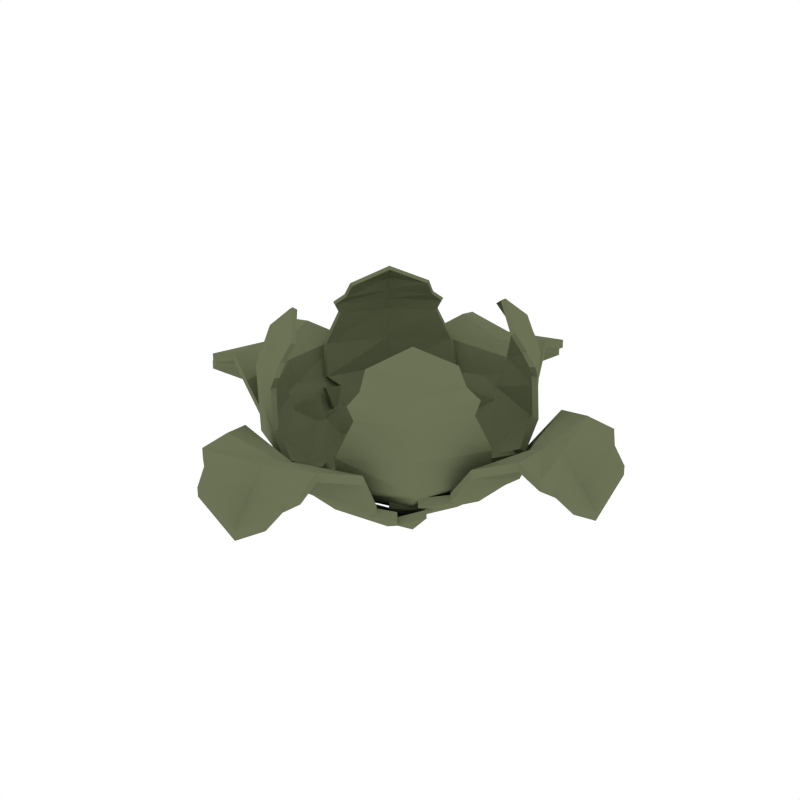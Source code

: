 # Source: Lettuce_Harvested.blend  (saved by Blender 2.79.0; exported with 4.5.12 LTS)
import bpy
from mathutils import Matrix  # noqa: F401  (used for matrix-valued properties, if any)

bpy.ops.wm.read_factory_settings(use_empty=True)
scene = bpy.context.scene
scene.name = 'Scene'

# ---- collections
col_collection_1 = bpy.data.collections.new('Collection 1'); scene.collection.children.link(col_collection_1)

# ---- materials (node trees are filled in below, after node groups)
mat_darkgreen = bpy.data.materials.new('DarkGreen')
mat_darkgreen.alpha_threshold = 0.0
mat_darkgreen.diffuse_color = (0.1472, 0.1679, 0.09201, 1.0)
mat_darkgreen.roughness = 0.5

# ---- material node trees

# ---- world
world_world = bpy.data.worlds.new('World'); scene.world = world_world
world_world.color = (1.0, 1.0, 1.0)
world_world.use_sun_shadow = False
world_world.sun_shadow_jitter_overblur = 0.0
world_world.cycles.sampling_method = 'NONE'
world_world.cycles.sample_map_resolution = 256

# ---- meshes
me_plane_040 = bpy.data.meshes.new('Plane.040')
me_plane_040.from_pydata([(0.1895, -0.2366, 0.06501), (-0.1863, -0.1917, 0.04902), (-0.09779, -0.09853, -0.04523), (0.1059, -0.1035, -0.03608), (-0.1541, -0.178, 0.009848), (0.1634, -0.2041, 0.02554), (-0.1502, -0.1076, -0.01773), (0.1578, -0.1208, -0.007418), (-0.1999, -0.1175, 0.0203), (0.2091, -0.1629, 0.04232), (0.1395, -0.2731, 0.07572), (-0.1313, -0.2617, 0.06757), (0.1744, -0.2836, 0.09699), (-0.1662, -0.27, 0.09285), (0.1303, -0.4081, 0.2154), (-0.1237, -0.4073, 0.2142), (0.143, -0.4672, 0.1991), (-0.1367, -0.4657, 0.1989), (0.1007, -0.5213, 0.1482), (-0.09488, -0.5206, 0.1473), (0.1144, -0.4873, 0.1787), (-0.1087, -0.4861, 0.1786), (0.002185, -0.1254, -0.03874), (0.002974, -0.2254, 0.01087), (0.002806, -0.2059, 0.004486), (0.002209, -0.1383, -0.03616), (0.002427, -0.166, -0.02791), (0.003828, -0.2924, 0.07909), (0.00413, -0.3288, 0.1092), (0.003777, -0.3881, 0.1859), (0.003593, -0.4319, 0.1931), (0.003022, -0.4771, 0.1335), (0.003356, -0.4526, 0.1675), (0.004217, -0.5177, 0.08177), (-0.1338, -0.1397, -0.02098), (0.1651, -0.1553, -0.008198), (-0.1411, -0.2032, 0.01522), (0.1524, -0.2242, 0.02967), (0.1711, -0.3202, 0.184), (-0.1642, -0.3215, 0.1831), (0.004007, -0.3507, 0.1667), (0.2012, 0.1868, 0.07226), (0.1986, -0.1795, 0.07466), (0.09691, -0.09903, -0.03222), (0.09513, 0.1029, -0.03197), (0.1785, -0.1514, 0.04452), (0.1782, 0.1559, 0.04624), (0.1074, -0.1483, 0.0107), (0.1007, 0.1488, 0.004114), (0.1281, -0.1905, 0.04756), (0.1242, 0.2053, 0.05116), (0.2603, 0.1359, 0.08621), (0.2621, -0.129, 0.0859), (0.2693, 0.1703, 0.1088), (0.271, -0.1631, 0.1086), (0.4081, 0.1303, 0.2154), (0.4073, -0.1237, 0.2142), (0.4672, 0.143, 0.1991), (0.4657, -0.1367, 0.1989), (0.5213, 0.1007, 0.1482), (0.5206, -0.09488, 0.1473), (0.4873, 0.1144, 0.1787), (0.4861, -0.1087, 0.1786), (0.1254, 0.002185, -0.03874), (0.2254, 0.002974, 0.01087), (0.2059, 0.002806, 0.004486), (0.1383, 0.002209, -0.03616), (0.166, 0.002427, -0.02791), (0.2924, 0.003828, 0.07909), (0.3288, 0.00413, 0.1092), (0.3881, 0.003777, 0.1859), (0.4319, 0.003593, 0.1931), (0.4771, 0.003022, 0.1335), (0.4526, 0.003357, 0.1675), (0.5177, 0.004217, 0.08177), (0.1398, -0.1399, 0.001632), (0.1379, 0.1571, 0.002393), (0.2039, -0.1385, 0.04762), (0.2009, 0.1458, 0.0488), (0.3202, 0.1711, 0.184), (0.3215, -0.1642, 0.1831), (0.3507, 0.004007, 0.1667), (-0.1895, 0.2366, 0.06501), (0.1895, 0.1897, 0.06982), (0.09874, 0.0992, -0.03292), (-0.1059, 0.1035, -0.03608), (0.1636, 0.1785, 0.02405), (-0.1634, 0.2041, 0.02554), (0.1507, 0.1148, -0.00608), (-0.1578, 0.1208, -0.007418), (0.2064, 0.1182, 0.03828), (-0.2091, 0.1629, 0.04232), (-0.1395, 0.2731, 0.07572), (0.1343, 0.2609, 0.07729), (-0.1744, 0.2836, 0.09699), (0.1677, 0.2693, 0.09949), (-0.1303, 0.4081, 0.2154), (0.1237, 0.4073, 0.2142), (-0.143, 0.4672, 0.1991), (0.1367, 0.4657, 0.1989), (-0.1007, 0.5213, 0.1482), (0.09488, 0.5206, 0.1473), (-0.1144, 0.4873, 0.1787), (0.1087, 0.4861, 0.1786), (-0.002185, 0.1254, -0.03874), (-0.002974, 0.2254, 0.01087), (-0.002805, 0.2059, 0.004486), (-0.002209, 0.1383, -0.03616), (-0.002427, 0.166, -0.02791), (-0.003828, 0.2924, 0.07909), (-0.00413, 0.3288, 0.1092), (-0.003776, 0.3881, 0.1859), (-0.003593, 0.4319, 0.1931), (-0.003022, 0.4771, 0.1335), (-0.003356, 0.4526, 0.1675), (-0.004217, 0.5177, 0.08177), (0.1424, 0.1455, -0.01088), (-0.1651, 0.1553, -0.008198), (0.1505, 0.2029, 0.02934), (-0.1524, 0.2242, 0.02967), (-0.1711, 0.3202, 0.184), (0.1642, 0.3215, 0.1831), (-0.004007, 0.3507, 0.1667), (-0.2012, -0.1868, 0.07226), (-0.1986, 0.1795, 0.07466), (-0.09691, 0.09903, -0.03222), (-0.09513, -0.1029, -0.03197), (-0.1785, 0.1514, 0.04452), (-0.1782, -0.1559, 0.04624), (-0.1074, 0.1483, 0.0107), (-0.1007, -0.1488, 0.004114), (-0.1281, 0.1905, 0.04756), (-0.1242, -0.2053, 0.05116), (-0.2603, -0.1359, 0.08621), (-0.2621, 0.129, 0.0859), (-0.2693, -0.1703, 0.1088), (-0.271, 0.1631, 0.1086), (-0.4081, -0.1303, 0.2154), (-0.4073, 0.1237, 0.2142), (-0.4672, -0.143, 0.1991), (-0.4657, 0.1367, 0.1989), (-0.5213, -0.1007, 0.1482), (-0.5206, 0.09488, 0.1473), (-0.4873, -0.1144, 0.1787), (-0.4861, 0.1087, 0.1786), (-0.1254, -0.002185, -0.03874), (-0.2254, -0.002974, 0.01087), (-0.2059, -0.002805, 0.004486), (-0.1383, -0.002209, -0.03616), (-0.166, -0.002427, -0.02791), (-0.2924, -0.003828, 0.07909), (-0.3288, -0.00413, 0.1092), (-0.3881, -0.003777, 0.1859), (-0.4319, -0.003593, 0.1931), (-0.4771, -0.003022, 0.1335), (-0.4526, -0.003356, 0.1675), (-0.5177, -0.004217, 0.08177), (-0.1398, 0.1399, 0.001632), (-0.1379, -0.1571, 0.002393), (-0.2039, 0.1385, 0.04762), (-0.2009, -0.1458, 0.0488), (-0.3202, -0.1711, 0.184), (-0.3215, 0.1642, 0.1831), (-0.3507, -0.004007, 0.1667), (0.008811, 0.2385, 0.1104), (0.237, 0.01502, 0.1089), (0.1277, -0.001381, -0.01485), (-0.005056, 0.1291, -0.01461), (0.2151, 0.01768, 0.0559), (0.01454, 0.2178, 0.05748), (0.1667, -0.02666, 0.02472), (-0.03541, 0.1593, 0.02273), (0.2, -0.04414, 0.08327), (-0.0534, 0.2003, 0.09091), (0.0811, 0.2582, 0.09433), (0.2549, 0.08676, 0.09404), (0.06448, 0.2866, 0.1152), (0.2829, 0.07036, 0.1149), (0.108, 0.2778, 0.2733), (0.2744, 0.1132, 0.2731), (0.09362, 0.28, 0.3015), (0.2769, 0.09868, 0.3013), (0.09589, 0.2272, 0.3598), (0.224, 0.1003, 0.3605), (0.103, 0.2522, 0.3244), (0.2493, 0.1076, 0.3243), (0.0803, 0.08315, -0.02085), (0.145, 0.1489, 0.02488), (0.1324, 0.1361, 0.01899), (0.08868, 0.09156, -0.01847), (0.1066, 0.1098, -0.01087), (0.1881, 0.1931, 0.08776), (0.2116, 0.217, 0.1155), (0.2135, 0.2184, 0.2692), (0.2077, 0.2124, 0.2982), (0.1899, 0.1938, 0.3622), (0.1992, 0.2036, 0.326), (0.1544, 0.1599, 0.401), (0.1824, -7.287e-05, 0.01636), (-0.01663, 0.1889, 0.02115), (0.2232, 0.04263, 0.05875), (0.03591, 0.226, 0.05985), (0.08074, 0.3038, 0.1942), (0.3003, 0.08627, 0.194), (0.2125, 0.2177, 0.1924), (0.2551, -0.02419, 0.1109), (0.01502, -0.237, 0.1089), (-0.001381, -0.1277, -0.01485), (0.1473, -0.008985, -0.01531), (0.01768, -0.2151, 0.0559), (0.2349, -0.02987, 0.05784), (-0.02666, -0.1667, 0.02472), (0.1907, 0.02041, 0.004911), (-0.04414, -0.2, 0.08327), (0.2375, 0.0367, 0.06792), (0.2582, -0.0811, 0.09433), (0.08676, -0.2549, 0.09404), (0.2866, -0.06448, 0.1152), (0.07036, -0.2829, 0.1149), (0.2778, -0.108, 0.2733), (0.1132, -0.2744, 0.2731), (0.28, -0.09362, 0.3015), (0.09868, -0.2769, 0.3013), (0.2272, -0.09589, 0.3598), (0.1003, -0.224, 0.3605), (0.2522, -0.103, 0.3244), (0.1076, -0.2493, 0.3243), (0.08315, -0.0803, -0.02085), (0.1489, -0.145, 0.02488), (0.1361, -0.1324, 0.01899), (0.09156, -0.08868, -0.01847), (0.1098, -0.1066, -0.01087), (0.1931, -0.1881, 0.08776), (0.217, -0.2116, 0.1155), (0.2184, -0.2135, 0.2692), (0.2124, -0.2077, 0.2982), (0.1938, -0.1899, 0.3622), (0.2036, -0.1992, 0.326), (0.1599, -0.1544, 0.401), (-7.29e-05, -0.1824, 0.01636), (0.207, 0.001618, 0.02099), (0.04263, -0.2232, 0.05875), (0.2426, -0.05138, 0.06044), (0.3038, -0.08074, 0.1942), (0.08627, -0.3003, 0.194), (0.2177, -0.2125, 0.1924), (-0.008811, -0.2385, 0.1104), (-0.237, -0.01502, 0.1089), (-0.1277, 0.001381, -0.01485), (0.005056, -0.1291, -0.01461), (-0.2151, -0.01768, 0.0559), (-0.01454, -0.2178, 0.05748), (-0.1667, 0.02666, 0.02472), (0.03541, -0.1593, 0.02273), (-0.2, 0.04414, 0.08327), (0.0534, -0.2003, 0.09091), (-0.0811, -0.2582, 0.09433), (-0.2549, -0.08676, 0.09404), (-0.06448, -0.2866, 0.1152), (-0.2829, -0.07036, 0.1149), (-0.108, -0.2778, 0.2733), (-0.2744, -0.1132, 0.2731), (-0.09362, -0.28, 0.3015), (-0.2769, -0.09868, 0.3013), (-0.09589, -0.2272, 0.3598), (-0.224, -0.1003, 0.3605), (-0.103, -0.2522, 0.3244), (-0.2493, -0.1076, 0.3243), (-0.0803, -0.08315, -0.02085), (-0.145, -0.1489, 0.02488), (-0.1324, -0.1361, 0.01899), (-0.08868, -0.09156, -0.01847), (-0.1066, -0.1098, -0.01087), (-0.1881, -0.1931, 0.08776), (-0.2116, -0.217, 0.1155), (-0.2135, -0.2184, 0.2692), (-0.2077, -0.2124, 0.2982), (-0.1899, -0.1938, 0.3622), (-0.1992, -0.2036, 0.326), (-0.1544, -0.1599, 0.401), (-0.1824, 7.293e-05, 0.01636), (0.01662, -0.1889, 0.02115), (-0.2232, -0.04263, 0.05875), (-0.03591, -0.226, 0.05985), (-0.08074, -0.3038, 0.1942), (-0.3003, -0.08627, 0.194), (-0.2125, -0.2177, 0.1924), (-0.2551, 0.02419, 0.1109), (-0.002059, 0.2559, 0.08324), (-0.007111, 0.1267, -0.02081), (-0.1473, 0.008985, -0.01531), (-0.01847, 0.2231, 0.039), (-0.2349, 0.02987, 0.05784), (0.02136, 0.1765, 3.307e-05), (-0.1907, -0.02041, 0.004911), (0.05075, 0.2236, 0.042), (-0.2375, -0.0367, 0.06792), (-0.2582, 0.0811, 0.09433), (-0.07814, 0.2585, 0.09785), (-0.2866, 0.06448, 0.1152), (-0.06027, 0.2931, 0.1039), (-0.2778, 0.108, 0.2733), (-0.1132, 0.2744, 0.2731), (-0.28, 0.09362, 0.3015), (-0.09868, 0.2769, 0.3013), (-0.2272, 0.09589, 0.3598), (-0.1003, 0.224, 0.3605), (-0.2522, 0.103, 0.3244), (-0.1076, 0.2493, 0.3243), (-0.08315, 0.0803, -0.02085), (-0.1489, 0.145, 0.02488), (-0.1361, 0.1324, 0.01899), (-0.09156, 0.08868, -0.01847), (-0.1098, 0.1066, -0.01087), (-0.1931, 0.1881, 0.08776), (-0.217, 0.2116, 0.1155), (-0.2184, 0.2135, 0.2692), (-0.2124, 0.2077, 0.2982), (-0.1938, 0.1899, 0.3622), (-0.2036, 0.1992, 0.326), (-0.1599, 0.1544, 0.401), (-0.009188, 0.1858, 0.0005986), (-0.207, -0.001618, 0.02099), (-0.0419, 0.2278, 0.05019), (-0.2426, 0.05138, 0.06044), (-0.3038, 0.08074, 0.1942), (-0.08627, 0.3003, 0.194), (-0.2177, 0.2125, 0.1924), (-0.1543, -0.1782, -0.0118), (-0.1866, -0.1919, 0.02742), (0.1897, -0.237, 0.04344), (0.1636, -0.2044, 0.003918), (0.002187, -0.1255, -0.06044), (-0.09792, -0.09866, -0.06695), (0.158, -0.1209, -0.02909), (0.106, -0.1037, -0.05778), (-0.2002, -0.1177, -0.00133), (0.1526, -0.2245, 0.008055), (0.002809, -0.2062, -0.01717), (-0.1504, -0.1077, -0.03942), (0.2093, -0.1631, 0.02072), (0.002212, -0.1384, -0.05786), (-0.134, -0.1399, -0.04267), (0.003833, -0.2928, 0.05753), (0.1397, -0.2734, 0.05417), (-0.1315, -0.2621, 0.046), (0.004135, -0.3292, 0.08767), (0.1746, -0.284, 0.07546), (0.003781, -0.3886, 0.1645), (0.1304, -0.4086, 0.194), (0.1713, -0.3206, 0.1626), (-0.1644, -0.3219, 0.1617), (-0.1238, -0.4078, 0.1929), (0.003598, -0.4324, 0.1717), (0.1432, -0.4678, 0.1777), (-0.1369, -0.4663, 0.1775), (0.003026, -0.4778, 0.112), (0.1008, -0.522, 0.1268), (0.1146, -0.488, 0.1573), (-0.1088, -0.4868, 0.1572), (-0.09501, -0.5213, 0.1259), (0.003361, -0.4532, 0.1461), (-0.1665, -0.2703, 0.07131), (-0.1413, -0.2034, -0.006422), (0.002978, -0.2257, -0.01077), (0.1653, -0.1555, -0.02987), (0.00243, -0.1662, -0.0496), (0.004012, -0.3512, 0.1453), (0.004223, -0.5184, 0.06022), (0.1788, -0.1516, 0.02292), (0.1989, -0.1798, 0.0531), (0.2015, 0.1871, 0.0507), (0.1785, 0.1561, 0.02464), (0.1255, 0.002187, -0.06044), (0.09704, -0.09916, -0.05392), (0.1009, 0.149, -0.01754), (0.09526, 0.103, -0.05367), (0.1282, -0.1907, 0.02597), (0.2012, 0.146, 0.02721), (0.2062, 0.002809, -0.01717), (0.1076, -0.1485, -0.01095), (0.1244, 0.2055, 0.02957), (0.1384, 0.002212, -0.05786), (0.14, -0.1401, -0.02002), (0.2928, 0.003833, 0.05753), (0.2606, 0.1361, 0.06467), (0.2624, -0.1291, 0.06436), (0.3292, 0.004136, 0.08767), (0.2696, 0.1706, 0.08729), (0.3886, 0.003782, 0.1645), (0.4086, 0.1304, 0.194), (0.3206, 0.1713, 0.1626), (0.3219, -0.1644, 0.1617), (0.4078, -0.1238, 0.1929), (0.4324, 0.003598, 0.1717), (0.4678, 0.1432, 0.1777), (0.4663, -0.1369, 0.1775), (0.4778, 0.003026, 0.112), (0.522, 0.1008, 0.1268), (0.488, 0.1146, 0.1573), (0.4868, -0.1088, 0.1572), (0.5213, -0.09501, 0.1259), (0.4532, 0.003361, 0.1461), (0.2714, -0.1633, 0.08705), (0.2041, -0.1387, 0.02603), (0.2257, 0.002978, -0.01077), (0.138, 0.1573, -0.01926), (0.1662, 0.00243, -0.0496), (0.3512, 0.004012, 0.1453), (0.5184, 0.004223, 0.06022), (0.1638, 0.1788, 0.002424), (0.1897, 0.1899, 0.04826), (-0.1897, 0.237, 0.04344), (-0.1636, 0.2044, 0.003918), (-0.002188, 0.1255, -0.06044), (0.09887, 0.09933, -0.05462), (-0.158, 0.1209, -0.02909), (-0.106, 0.1037, -0.05778), (0.2067, 0.1183, 0.01668), (-0.1526, 0.2245, 0.008055), (-0.002809, 0.2062, -0.01717), (0.1509, 0.115, -0.02775), (-0.2093, 0.1631, 0.02072), (-0.002212, 0.1384, -0.05786), (0.1425, 0.1457, -0.03256), (-0.003833, 0.2928, 0.05753), (-0.1397, 0.2734, 0.05417), (0.1345, 0.2613, 0.05573), (-0.004136, 0.3292, 0.08767), (-0.1746, 0.284, 0.07546), (-0.003782, 0.3886, 0.1645), (-0.1304, 0.4086, 0.194), (-0.1713, 0.3206, 0.1626), (0.1644, 0.3219, 0.1617), (0.1238, 0.4078, 0.1929), (-0.003598, 0.4324, 0.1717), (-0.1432, 0.4678, 0.1777), (0.1369, 0.4663, 0.1775), (-0.003026, 0.4778, 0.112), (-0.1008, 0.522, 0.1268), (-0.1146, 0.488, 0.1573), (0.1088, 0.4868, 0.1572), (0.09501, 0.5213, 0.1259), (-0.003361, 0.4532, 0.1461), (0.168, 0.2697, 0.07797), (0.1507, 0.2032, 0.007717), (-0.002978, 0.2257, -0.01077), (-0.1653, 0.1555, -0.02987), (-0.002431, 0.1662, -0.0496), (-0.004012, 0.3512, 0.1453), (-0.004223, 0.5184, 0.06022), (-0.1788, 0.1516, 0.02292), (-0.1989, 0.1798, 0.0531), (-0.2015, -0.1871, 0.0507), (-0.1785, -0.1561, 0.02464), (-0.1255, -0.002188, -0.06044), (-0.09704, 0.09916, -0.05392), (-0.1009, -0.149, -0.01754), (-0.09526, -0.103, -0.05367), (-0.1282, 0.1907, 0.02597), (-0.2012, -0.146, 0.02721), (-0.2062, -0.002809, -0.01717), (-0.1076, 0.1485, -0.01095), (-0.1244, -0.2055, 0.02957), (-0.1384, -0.002212, -0.05786), (-0.14, 0.1401, -0.02002), (-0.2928, -0.003833, 0.05753), (-0.2606, -0.1361, 0.06467), (-0.2624, 0.1291, 0.06436), (-0.3292, -0.004135, 0.08767), (-0.2696, -0.1706, 0.08729), (-0.3886, -0.003782, 0.1645), (-0.4086, -0.1304, 0.194), (-0.3206, -0.1713, 0.1626), (-0.3219, 0.1644, 0.1617), (-0.4078, 0.1238, 0.1929), (-0.4324, -0.003598, 0.1717), (-0.4678, -0.1432, 0.1777), (-0.4663, 0.1369, 0.1775), (-0.4778, -0.003026, 0.112), (-0.522, -0.1008, 0.1268), (-0.488, -0.1146, 0.1573), (-0.4868, 0.1088, 0.1572), (-0.5213, 0.09501, 0.1259), (-0.4532, -0.003361, 0.1461), (-0.2714, 0.1633, 0.08705), (-0.2041, 0.1387, 0.02603), (-0.2257, -0.002978, -0.01077), (-0.138, -0.1573, -0.01926), (-0.1662, -0.00243, -0.0496), (-0.3512, -0.004012, 0.1453), (-0.5184, -0.004223, 0.06022), (0.2244, 0.01842, 0.0472), (0.2473, 0.01565, 0.1025), (0.009189, 0.2488, 0.104), (0.01517, 0.2273, 0.04885), (0.08378, 0.08673, -0.03288), (0.1333, -0.001463, -0.02661), (-0.03695, 0.1662, 0.0126), (-0.005279, 0.1347, -0.02637), (0.2087, -0.04608, 0.07577), (0.03746, 0.2358, 0.05132), (0.1381, 0.1419, 0.008696), (0.174, -0.02784, 0.01467), (-0.05572, 0.2089, 0.08373), (0.09253, 0.09551, -0.0304), (0.1903, -9.749e-05, 0.00595), (0.1963, 0.2015, 0.08045), (0.08461, 0.2694, 0.0873), (0.266, 0.0905, 0.087), (0.2208, 0.2264, 0.1094), (0.06728, 0.299, 0.109), (0.2227, 0.2279, 0.2698), (0.1127, 0.2899, 0.274), (0.08424, 0.317, 0.1915), (0.3134, 0.08999, 0.1913), (0.2863, 0.1181, 0.2738), (0.2167, 0.2216, 0.3), (0.09767, 0.2921, 0.3034), (0.2889, 0.1029, 0.3032), (0.1981, 0.2022, 0.3668), (0.1, 0.237, 0.3643), (0.1075, 0.2632, 0.3274), (0.2601, 0.1122, 0.3272), (0.2337, 0.1046, 0.365), (0.2079, 0.2124, 0.329), (0.2952, 0.07339, 0.1088), (0.2328, 0.04446, 0.05018), (0.1513, 0.1553, 0.01484), (-0.01735, 0.1971, 0.01094), (0.1112, 0.1145, -0.02246), (0.2217, 0.2272, 0.1896), (0.1611, 0.1668, 0.4073), (0.01844, -0.2244, 0.0472), (0.01567, -0.2474, 0.1025), (0.2662, -0.02526, 0.1046), (0.2451, -0.03119, 0.04923), (0.08675, -0.0838, -0.03288), (-0.001445, -0.1333, -0.02661), (0.199, 0.02127, -0.005996), (0.1537, -0.009397, -0.02709), (-0.04606, -0.2087, 0.07577), (0.2531, -0.05363, 0.05194), (0.142, -0.1382, 0.008696), (-0.02782, -0.174, 0.01467), (0.2478, 0.03827, 0.05975), (0.09553, -0.09255, -0.0304), (-8.007e-05, -0.1903, 0.00595), (0.2015, -0.1963, 0.08045), (0.2694, -0.08463, 0.0873), (0.09052, -0.266, 0.087), (0.2264, -0.2208, 0.1094), (0.299, -0.0673, 0.109), (0.2279, -0.2228, 0.2698), (0.2899, -0.1127, 0.274), (0.317, -0.08427, 0.1915), (0.09001, -0.3134, 0.1913), (0.1181, -0.2864, 0.2738), (0.2216, -0.2167, 0.3), (0.2921, -0.0977, 0.3034), (0.103, -0.289, 0.3032), (0.2022, -0.1981, 0.3668), (0.237, -0.1001, 0.3643), (0.2632, -0.1075, 0.3274), (0.1123, -0.2601, 0.3272), (0.1046, -0.2337, 0.365), (0.2124, -0.2079, 0.329), (0.07341, -0.2952, 0.1088), (0.04448, -0.2329, 0.05018), (0.1553, -0.1513, 0.01484), (0.216, 0.001667, 0.01078), (0.1145, -0.1113, -0.02246), (0.2272, -0.2217, 0.1896), (0.1668, -0.1611, 0.4073), (-0.2244, -0.01847, 0.0472), (-0.2473, -0.0157, 0.1025), (-0.009197, -0.2488, 0.104), (-0.01518, -0.2273, 0.04885), (-0.08379, -0.08677, -0.03288), (-0.1333, 0.00142, -0.02661), (0.03695, -0.1663, 0.0126), (0.005271, -0.1347, -0.02637), (-0.2087, 0.04604, 0.07577), (-0.03747, -0.2358, 0.05132), (-0.1381, -0.142, 0.008696), (-0.174, 0.0278, 0.01467), (0.05571, -0.209, 0.08373), (-0.09253, -0.09556, -0.0304), (-0.1903, 5.463e-05, 0.00595), (-0.1963, -0.2015, 0.08045), (-0.08462, -0.2695, 0.0873), (-0.266, -0.09054, 0.087), (-0.2208, -0.2264, 0.1094), (-0.06728, -0.299, 0.109), (-0.2227, -0.2279, 0.2698), (-0.1127, -0.2899, 0.274), (-0.08425, -0.317, 0.1915), (-0.3134, -0.09003, 0.1913), (-0.2864, -0.1182, 0.2738), (-0.2167, -0.2216, 0.3), (-0.09768, -0.2922, 0.3034), (-0.2889, -0.103, 0.3032), (-0.1981, -0.2022, 0.3668), (-0.1, -0.2371, 0.3643), (-0.1075, -0.2632, 0.3274), (-0.2601, -0.1123, 0.3272), (-0.2337, -0.1047, 0.365), (-0.2079, -0.2124, 0.329), (-0.2952, -0.07343, 0.1088), (-0.2328, -0.0445, 0.05018), (-0.1513, -0.1553, 0.01484), (0.01734, -0.1972, 0.01094), (-0.1112, -0.1146, -0.02246), (-0.2217, -0.2272, 0.1896), (-0.1611, -0.1669, 0.4073), (-0.01927, 0.2328, 0.02957), (-0.002152, 0.267, 0.07573), (-0.2662, 0.02522, 0.1046), (-0.2451, 0.03114, 0.04923), (-0.08676, 0.08376, -0.03288), (-0.007424, 0.1322, -0.03283), (-0.199, -0.02132, -0.005996), (-0.1537, 0.009354, -0.02709), (0.05294, 0.2333, 0.0327), (-0.2531, 0.05359, 0.05194), (-0.142, 0.1381, 0.008696), (0.02229, 0.1842, -0.01109), (-0.2479, -0.03832, 0.05975), (-0.09554, 0.09251, -0.0304), (-0.009591, 0.1939, -0.0105), (-0.2015, 0.1962, 0.08045), (-0.2694, 0.08459, 0.0873), (-0.08154, 0.2697, 0.09097), (-0.2264, 0.2208, 0.1094), (-0.299, 0.06726, 0.109), (-0.2279, 0.2227, 0.2698), (-0.2899, 0.1127, 0.274), (-0.317, 0.08422, 0.1915), (-0.09001, 0.3133, 0.1913), (-0.1182, 0.2863, 0.2738), (-0.2216, 0.2167, 0.3), (-0.2921, 0.09765, 0.3034), (-0.103, 0.2889, 0.3032), (-0.2022, 0.1981, 0.3668), (-0.237, 0.1, 0.3643), (-0.2632, 0.1075, 0.3274), (-0.1123, 0.2601, 0.3272), (-0.1047, 0.2337, 0.365), (-0.2124, 0.2078, 0.329), (-0.06289, 0.3058, 0.09729), (-0.04372, 0.2376, 0.04125), (-0.1553, 0.1513, 0.01484), (-0.216, -0.00171, 0.01078), (-0.1145, 0.1112, -0.02246), (-0.2272, 0.2217, 0.1896), (-0.1668, 0.1611, 0.4073)], [], [(24, 4, 36, 23), (25, 7, 3, 22), (26, 35, 7, 25), (40, 39, 15, 29), (29, 15, 17, 30), (32, 21, 19, 31), (30, 17, 21, 32), (24, 26, 34, 4), (23, 27, 10, 37), (11, 13, 28, 27), (1, 11, 36), (5, 9, 35), (16, 30, 32, 20), (20, 32, 31, 18), (14, 29, 30, 16), (38, 40, 29, 14), (8, 34, 6), (6, 25, 22, 2), (5, 24, 23, 37), (31, 19, 33), (33, 18, 31), (6, 34, 26, 25), (4, 34, 8), (7, 35, 9), (35, 26, 24, 5), (36, 11, 27, 23), (36, 4, 1), (37, 10, 0), (37, 0, 5), (12, 28, 40, 38), (28, 13, 39, 40), (27, 28, 12, 10), (65, 45, 77, 64), (66, 48, 44, 63), (67, 76, 48, 66), (81, 80, 56, 70), (70, 56, 58, 71), (73, 62, 60, 72), (71, 58, 62, 73), (65, 67, 75, 45), (64, 68, 51, 78), (52, 54, 69, 68), (42, 52, 77), (46, 50, 76), (57, 71, 73, 61), (61, 73, 72, 59), (55, 70, 71, 57), (79, 81, 70, 55), (49, 75, 47), (47, 66, 63, 43), (46, 65, 64, 78), (72, 60, 74), (74, 59, 72), (47, 75, 67, 66), (45, 75, 49), (48, 76, 50), (76, 67, 65, 46), (77, 52, 68, 64), (77, 45, 42), (78, 51, 41), (78, 41, 46), (53, 69, 81, 79), (69, 54, 80, 81), (68, 69, 53, 51), (106, 86, 118, 105), (107, 89, 85, 104), (108, 117, 89, 107), (122, 121, 97, 111), (111, 97, 99, 112), (114, 103, 101, 113), (112, 99, 103, 114), (106, 108, 116, 86), (105, 109, 92, 119), (93, 95, 110, 109), (83, 93, 118), (87, 91, 117), (98, 112, 114, 102), (102, 114, 113, 100), (96, 111, 112, 98), (120, 122, 111, 96), (90, 116, 88), (88, 107, 104, 84), (87, 106, 105, 119), (113, 101, 115), (115, 100, 113), (88, 116, 108, 107), (86, 116, 90), (89, 117, 91), (117, 108, 106, 87), (118, 93, 109, 105), (118, 86, 83), (119, 92, 82), (119, 82, 87), (94, 110, 122, 120), (110, 95, 121, 122), (109, 110, 94, 92), (147, 127, 159, 146), (148, 130, 126, 145), (149, 158, 130, 148), (163, 162, 138, 152), (152, 138, 140, 153), (155, 144, 142, 154), (153, 140, 144, 155), (147, 149, 157, 127), (146, 150, 133, 160), (134, 136, 151, 150), (124, 134, 159), (128, 132, 158), (139, 153, 155, 143), (143, 155, 154, 141), (137, 152, 153, 139), (161, 163, 152, 137), (131, 157, 129), (129, 148, 145, 125), (128, 147, 146, 160), (154, 142, 156), (156, 141, 154), (129, 157, 149, 148), (127, 157, 131), (130, 158, 132), (158, 149, 147, 128), (159, 134, 150, 146), (159, 127, 124), (160, 133, 123), (160, 123, 128), (135, 151, 163, 161), (151, 136, 162, 163), (150, 151, 135, 133), (188, 168, 200, 187), (189, 171, 167, 186), (190, 199, 171, 189), (204, 203, 179, 193), (193, 179, 181, 194), (196, 185, 183, 195), (194, 181, 185, 196), (188, 190, 198, 168), (187, 191, 174, 201), (175, 177, 192, 191), (165, 175, 200), (169, 173, 199), (180, 194, 196, 184), (184, 196, 195, 182), (178, 193, 194, 180), (202, 204, 193, 178), (172, 198, 170), (170, 189, 186, 166), (169, 188, 187, 201), (195, 183, 197), (197, 182, 195), (170, 198, 190, 189), (168, 198, 172), (171, 199, 173), (199, 190, 188, 169), (200, 175, 191, 187), (200, 168, 165), (201, 174, 164), (201, 164, 169), (176, 192, 204, 202), (192, 177, 203, 204), (191, 192, 176, 174), (229, 209, 241, 228), (230, 212, 208, 227), (231, 240, 212, 230), (245, 244, 220, 234), (234, 220, 222, 235), (237, 226, 224, 236), (235, 222, 226, 237), (229, 231, 239, 209), (228, 232, 215, 242), (216, 218, 233, 232), (206, 216, 241), (210, 214, 240), (221, 235, 237, 225), (225, 237, 236, 223), (219, 234, 235, 221), (243, 245, 234, 219), (213, 239, 211), (211, 230, 227, 207), (210, 229, 228, 242), (236, 224, 238), (238, 223, 236), (211, 239, 231, 230), (209, 239, 213), (212, 240, 214), (240, 231, 229, 210), (241, 216, 232, 228), (241, 209, 206), (242, 215, 205), (242, 205, 210), (217, 233, 245, 243), (233, 218, 244, 245), (232, 233, 217, 215), (270, 250, 282, 269), (271, 253, 249, 268), (272, 281, 253, 271), (286, 285, 261, 275), (275, 261, 263, 276), (278, 267, 265, 277), (276, 263, 267, 278), (270, 272, 280, 250), (269, 273, 256, 283), (257, 259, 274, 273), (247, 257, 282), (251, 255, 281), (262, 276, 278, 266), (266, 278, 277, 264), (260, 275, 276, 262), (284, 286, 275, 260), (254, 280, 252), (252, 271, 268, 248), (251, 270, 269, 283), (277, 265, 279), (279, 264, 277), (252, 280, 272, 271), (250, 280, 254), (253, 281, 255), (281, 272, 270, 251), (282, 257, 273, 269), (282, 250, 247), (283, 256, 246), (283, 246, 251), (258, 274, 286, 284), (274, 259, 285, 286), (273, 274, 258, 256), (311, 291, 323, 310), (312, 294, 290, 309), (313, 322, 294, 312), (327, 326, 302, 316), (316, 302, 304, 317), (319, 308, 306, 318), (317, 304, 308, 319), (311, 313, 321, 291), (310, 314, 297, 324), (298, 300, 315, 314), (288, 298, 323), (292, 296, 322), (303, 317, 319, 307), (307, 319, 318, 305), (301, 316, 317, 303), (325, 327, 316, 301), (295, 321, 293), (293, 312, 309, 289), (292, 311, 310, 324), (318, 306, 320), (320, 305, 318), (293, 321, 313, 312), (291, 321, 295), (294, 322, 296), (322, 313, 311, 292), (323, 298, 314, 310), (323, 291, 288), (324, 297, 287), (324, 287, 292), (299, 315, 327, 325), (315, 300, 326, 327), (314, 315, 299, 297), (338, 364, 363, 328), (341, 332, 335, 334), (366, 341, 334, 365), (367, 348, 352, 351), (348, 353, 355, 352), (361, 356, 360, 359), (353, 361, 359, 355), (338, 328, 342, 366), (364, 337, 344, 343), (345, 343, 346, 362), (329, 363, 345), (331, 365, 340), (354, 358, 361, 353), (358, 357, 356, 361), (349, 354, 353, 348), (350, 349, 348, 367), (336, 339, 342), (339, 333, 332, 341), (331, 337, 364, 338), (356, 368, 360), (368, 356, 357), (339, 341, 366, 342), (328, 336, 342), (334, 340, 365), (365, 331, 338, 366), (363, 364, 343, 345), (363, 329, 328), (337, 330, 344), (337, 331, 330), (347, 350, 367, 346), (346, 367, 351, 362), (343, 344, 347, 346), (379, 405, 404, 369), (382, 373, 376, 375), (407, 382, 375, 406), (408, 389, 393, 392), (389, 394, 396, 393), (402, 397, 401, 400), (394, 402, 400, 396), (379, 369, 383, 407), (405, 378, 385, 384), (386, 384, 387, 403), (370, 404, 386), (372, 406, 381), (395, 399, 402, 394), (399, 398, 397, 402), (390, 395, 394, 389), (391, 390, 389, 408), (377, 380, 383), (380, 374, 373, 382), (372, 378, 405, 379), (397, 409, 401), (409, 397, 398), (380, 382, 407, 383), (369, 377, 383), (375, 381, 406), (406, 372, 379, 407), (404, 405, 384, 386), (404, 370, 369), (378, 371, 385), (378, 372, 371), (388, 391, 408, 387), (387, 408, 392, 403), (384, 385, 388, 387), (420, 446, 445, 410), (423, 414, 417, 416), (448, 423, 416, 447), (449, 430, 434, 433), (430, 435, 437, 434), (443, 438, 442, 441), (435, 443, 441, 437), (420, 410, 424, 448), (446, 419, 426, 425), (427, 425, 428, 444), (411, 445, 427), (413, 447, 422), (436, 440, 443, 435), (440, 439, 438, 443), (431, 436, 435, 430), (432, 431, 430, 449), (418, 421, 424), (421, 415, 414, 423), (413, 419, 446, 420), (438, 450, 442), (450, 438, 439), (421, 423, 448, 424), (410, 418, 424), (416, 422, 447), (447, 413, 420, 448), (445, 446, 425, 427), (445, 411, 410), (419, 412, 426), (419, 413, 412), (429, 432, 449, 428), (428, 449, 433, 444), (425, 426, 429, 428), (461, 487, 486, 451), (464, 455, 458, 457), (489, 464, 457, 488), (490, 471, 475, 474), (471, 476, 478, 475), (484, 479, 483, 482), (476, 484, 482, 478), (461, 451, 465, 489), (487, 460, 467, 466), (468, 466, 469, 485), (452, 486, 468), (454, 488, 463), (477, 481, 484, 476), (481, 480, 479, 484), (472, 477, 476, 471), (473, 472, 471, 490), (459, 462, 465), (462, 456, 455, 464), (454, 460, 487, 461), (479, 491, 483), (491, 479, 480), (462, 464, 489, 465), (451, 459, 465), (457, 463, 488), (488, 454, 461, 489), (486, 487, 466, 468), (486, 452, 451), (460, 453, 467), (460, 454, 453), (470, 473, 490, 469), (469, 490, 474, 485), (466, 467, 470, 469), (83, 411, 427, 93), (96, 431, 432, 120), (95, 444, 433, 121), (2, 333, 339, 6), (120, 432, 429, 94), (9, 340, 334, 7), (121, 433, 434, 97), (6, 339, 336, 8), (127, 451, 452, 124), (98, 436, 431, 96), (142, 483, 491, 156), (5, 331, 340, 9), (123, 453, 454, 128), (97, 434, 437, 99), (156, 491, 480, 141), (145, 455, 456, 125), (130, 457, 458, 126), (102, 440, 436, 98), (10, 344, 330, 0), (131, 459, 451, 127), (103, 441, 442, 101), (1, 329, 345, 11), (14, 349, 350, 38), (100, 439, 440, 102), (13, 362, 351, 39), (99, 437, 441, 103), (125, 456, 462, 129), (38, 350, 347, 12), (132, 463, 457, 130), (94, 429, 426, 92), (39, 351, 352, 15), (93, 427, 444, 95), (129, 462, 459, 131), (45, 369, 370, 42), (85, 417, 414, 104), (16, 354, 349, 14), (60, 401, 409, 74), (128, 454, 463, 132), (41, 371, 372, 46), (15, 352, 355, 17), (74, 409, 398, 59), (63, 373, 374, 43), (48, 375, 376, 44), (20, 358, 354, 16), (133, 467, 453, 123), (49, 377, 369, 45), (21, 359, 360, 19), (124, 452, 468, 134), (137, 472, 473, 161), (18, 357, 358, 20), (136, 485, 474, 162), (17, 355, 359, 21), (43, 374, 380, 47), (161, 473, 470, 135), (50, 381, 375, 48), (12, 347, 344, 10), (162, 474, 475, 138), (11, 345, 362, 13), (47, 380, 377, 49), (3, 335, 332, 22), (139, 477, 472, 137), (46, 372, 381, 50), (138, 475, 478, 140), (143, 481, 477, 139), (51, 385, 371, 41), (144, 482, 483, 142), (42, 370, 386, 52), (55, 390, 391, 79), (141, 480, 481, 143), (54, 403, 392, 80), (140, 478, 482, 144), (79, 391, 388, 53), (135, 470, 467, 133), (80, 392, 393, 56), (134, 468, 485, 136), (86, 410, 411, 83), (126, 458, 455, 145), (57, 395, 390, 55), (101, 442, 450, 115), (82, 412, 413, 87), (56, 393, 396, 58), (115, 450, 439, 100), (104, 414, 415, 84), (89, 416, 417, 85), (61, 399, 395, 57), (90, 418, 410, 86), (62, 400, 401, 60), (59, 398, 399, 61), (58, 396, 400, 62), (84, 415, 421, 88), (91, 422, 416, 89), (53, 388, 385, 51), (52, 386, 403, 54), (88, 421, 418, 90), (4, 328, 329, 1), (44, 376, 373, 63), (19, 360, 368, 33), (87, 413, 422, 91), (0, 330, 331, 5), (33, 368, 357, 18), (22, 332, 333, 2), (7, 334, 335, 3), (92, 426, 412, 82), (8, 336, 328, 4), (502, 528, 527, 492), (505, 496, 499, 498), (530, 505, 498, 529), (531, 512, 516, 515), (512, 517, 519, 516), (525, 520, 524, 523), (517, 525, 523, 519), (502, 492, 506, 530), (528, 501, 508, 507), (509, 507, 510, 526), (493, 527, 509), (495, 529, 504), (518, 522, 525, 517), (522, 521, 520, 525), (513, 518, 517, 512), (514, 513, 512, 531), (500, 503, 506), (503, 497, 496, 505), (495, 501, 528, 502), (520, 532, 524), (532, 520, 521), (503, 505, 530, 506), (492, 500, 506), (498, 504, 529), (529, 495, 502, 530), (527, 528, 507, 509), (527, 493, 492), (501, 494, 508), (501, 495, 494), (511, 514, 531, 510), (510, 531, 515, 526), (507, 508, 511, 510), (543, 569, 568, 533), (546, 537, 540, 539), (571, 546, 539, 570), (572, 553, 557, 556), (553, 558, 560, 557), (566, 561, 565, 564), (558, 566, 564, 560), (543, 533, 547, 571), (569, 542, 549, 548), (550, 548, 551, 567), (534, 568, 550), (536, 570, 545), (559, 563, 566, 558), (563, 562, 561, 566), (554, 559, 558, 553), (555, 554, 553, 572), (541, 544, 547), (544, 538, 537, 546), (536, 542, 569, 543), (561, 573, 565), (573, 561, 562), (544, 546, 571, 547), (533, 541, 547), (539, 545, 570), (570, 536, 543, 571), (568, 569, 548, 550), (568, 534, 533), (542, 535, 549), (542, 536, 535), (552, 555, 572, 551), (551, 572, 556, 567), (548, 549, 552, 551), (584, 610, 609, 574), (587, 578, 581, 580), (612, 587, 580, 611), (613, 594, 598, 597), (594, 599, 601, 598), (607, 602, 606, 605), (599, 607, 605, 601), (584, 574, 588, 612), (610, 583, 590, 589), (591, 589, 592, 608), (575, 609, 591), (577, 611, 586), (600, 604, 607, 599), (604, 603, 602, 607), (595, 600, 599, 594), (596, 595, 594, 613), (582, 585, 588), (585, 579, 578, 587), (577, 583, 610, 584), (602, 614, 606), (614, 602, 603), (585, 587, 612, 588), (574, 582, 588), (580, 586, 611), (611, 577, 584, 612), (609, 610, 589, 591), (609, 575, 574), (583, 576, 590), (583, 577, 576), (593, 596, 613, 592), (592, 613, 597, 608), (589, 590, 593, 592), (625, 651, 650, 615), (628, 619, 622, 621), (653, 628, 621, 652), (654, 635, 639, 638), (635, 640, 642, 639), (648, 643, 647, 646), (640, 648, 646, 642), (625, 615, 629, 653), (651, 624, 631, 630), (632, 630, 633, 649), (616, 650, 632), (618, 652, 627), (641, 645, 648, 640), (645, 644, 643, 648), (636, 641, 640, 635), (637, 636, 635, 654), (623, 626, 629), (626, 620, 619, 628), (618, 624, 651, 625), (643, 655, 647), (655, 643, 644), (626, 628, 653, 629), (615, 623, 629), (621, 627, 652), (652, 618, 625, 653), (650, 651, 630, 632), (650, 616, 615), (624, 617, 631), (624, 618, 617), (634, 637, 654, 633), (633, 654, 638, 649), (630, 631, 634, 633), (183, 185, 523, 524), (298, 288, 616, 632), (325, 301, 636, 637), (184, 182, 521, 522), (326, 300, 649, 638), (185, 181, 519, 523), (211, 207, 538, 544), (299, 325, 637, 634), (212, 214, 545, 539), (174, 176, 511, 508), (302, 326, 638, 639), (177, 175, 509, 526), (213, 211, 544, 541), (186, 167, 499, 496), (301, 303, 641, 636), (214, 210, 536, 545), (304, 302, 639, 642), (303, 307, 645, 641), (205, 215, 549, 535), (306, 308, 646, 647), (216, 206, 534, 550), (243, 219, 554, 555), (307, 305, 644, 645), (244, 218, 567, 556), (308, 304, 642, 646), (217, 243, 555, 552), (297, 299, 634, 631), (220, 244, 556, 557), (300, 298, 632, 649), (247, 250, 574, 575), (309, 290, 622, 619), (219, 221, 559, 554), (279, 265, 606, 614), (251, 246, 576, 577), (222, 220, 557, 560), (264, 279, 614, 603), (248, 268, 578, 579), (249, 253, 580, 581), (221, 225, 563, 559), (250, 254, 582, 574), (224, 226, 564, 565), (225, 223, 562, 563), (226, 222, 560, 564), (252, 248, 579, 585), (253, 255, 586, 580), (215, 217, 552, 549), (218, 216, 550, 567), (254, 252, 585, 582), (165, 168, 492, 493), (227, 208, 540, 537), (197, 183, 524, 532), (255, 251, 577, 586), (169, 164, 494, 495), (182, 197, 532, 521), (166, 186, 496, 497), (167, 171, 498, 499), (246, 256, 590, 576), (168, 172, 500, 492), (257, 247, 575, 591), (284, 260, 595, 596), (285, 259, 608, 597), (170, 166, 497, 503), (258, 284, 596, 593), (171, 173, 504, 498), (261, 285, 597, 598), (172, 170, 503, 500), (288, 291, 615, 616), (260, 262, 600, 595), (320, 306, 647, 655), (173, 169, 495, 504), (292, 287, 617, 618), (263, 261, 598, 601), (305, 320, 655, 644), (289, 309, 619, 620), (290, 294, 621, 622), (262, 266, 604, 600), (164, 174, 508, 494), (291, 295, 623, 615), (265, 267, 605, 606), (175, 165, 493, 509), (202, 178, 513, 514), (266, 264, 603, 604), (203, 177, 526, 515), (267, 263, 601, 605), (293, 289, 620, 626), (176, 202, 514, 511), (294, 296, 627, 621), (256, 258, 593, 590), (179, 203, 515, 516), (259, 257, 591, 608), (295, 293, 626, 623), (206, 209, 533, 534), (268, 249, 581, 578), (178, 180, 518, 513), (238, 224, 565, 573), (296, 292, 618, 627), (210, 205, 535, 536), (181, 179, 516, 519), (223, 238, 573, 562), (207, 227, 537, 538), (208, 212, 539, 540), (180, 184, 522, 518), (287, 297, 631, 617), (209, 213, 541, 533)])
me_plane_040.materials.append(mat_darkgreen)
me_plane_040.use_remesh_preserve_volume = False
me_plane_040.use_remesh_preserve_attributes = False
me_plane_040.use_mirror_vertex_groups = False
me_plane_040.update()

# ---- objects
ob_lettuce_harvested = bpy.data.objects.new('Lettuce_Harvested', me_plane_040)

# ---- transforms, parenting, visibility, modifiers, constraints
ob_lettuce_harvested.location = (0.0, 0.0, 0.0)
ob_lettuce_harvested.lineart.crease_threshold = 0.0

# ---- collection membership
col_collection_1.objects.link(ob_lettuce_harvested)

# ---- scene / render settings (as saved in the file)
scene.frame_start = 1; scene.frame_end = 250; scene.frame_set(0)
scene.render.engine = 'CYCLES'
scene.render.resolution_x = 1000
scene.render.resolution_y = 1000
scene.render.dither_intensity = 0.0
scene.cycles.samples = 200
scene.cycles.sampling_pattern = 'TABULATED_SOBOL'
scene.cycles.light_sampling_threshold = 0.0
scene.cycles.use_adaptive_sampling = False
scene.cycles.use_light_tree = False
scene.cycles.caustics_reflective = False
scene.cycles.caustics_refractive = False
scene.cycles.blur_glossy = 0.0
scene.cycles.max_bounces = 2
scene.cycles.pixel_filter_type = 'GAUSSIAN'
scene.cycles.sample_clamp_indirect = 0.0
scene.view_settings.view_transform = 'Standard'
bpy.context.view_layer.update()

# ---- added for rendering (the .blend has no active camera): camera
cam_auto = bpy.data.cameras.new('AutoCamera')
cam_auto.lens = 50.0
cam_auto.sensor_width = 36.0
cam_auto.clip_end = 1000.0
ob_auto_camera = bpy.data.objects.new('AutoCamera', cam_auto)
scene.collection.objects.link(ob_auto_camera)
ob_auto_camera.location = (1.43477, -1.72172, 1.31797)
ob_auto_camera.rotation_euler = (1.09748, -7.21219e-08, 0.694738)
scene.camera = ob_auto_camera
bpy.context.view_layer.update()
